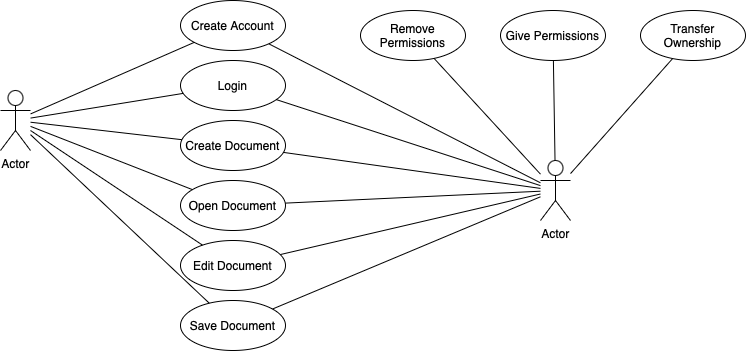

The diagram above was exported from draw.io. Its source (the exported page's mxGraphModel, read from the mxfile embedded in the PNG):
<mxGraphModel dx="1026" dy="692" grid="1" gridSize="10" guides="1" tooltips="1" connect="1" arrows="1" fold="1" page="1" pageScale="1" pageWidth="850" pageHeight="1100" math="0" shadow="0">
  <root>
    <mxCell id="0" />
    <mxCell id="1" parent="0" />
    <mxCell id="f6n1D8c3GeaDSSF_qZ1a-1" value="Actor" style="shape=umlActor;verticalLabelPosition=bottom;verticalAlign=top;html=1;outlineConnect=0;" vertex="1" parent="1">
      <mxGeometry x="90" y="170" width="30" height="60" as="geometry" />
    </mxCell>
    <mxCell id="f6n1D8c3GeaDSSF_qZ1a-2" value="Actor" style="shape=umlActor;verticalLabelPosition=bottom;verticalAlign=top;html=1;outlineConnect=0;" vertex="1" parent="1">
      <mxGeometry x="630" y="240" width="30" height="60" as="geometry" />
    </mxCell>
    <mxCell id="f6n1D8c3GeaDSSF_qZ1a-3" value="Create Account" style="ellipse;whiteSpace=wrap;html=1;" vertex="1" parent="1">
      <mxGeometry x="270" y="80" width="105" height="50" as="geometry" />
    </mxCell>
    <mxCell id="f6n1D8c3GeaDSSF_qZ1a-4" value="Login" style="ellipse;whiteSpace=wrap;html=1;" vertex="1" parent="1">
      <mxGeometry x="270" y="140" width="105" height="50" as="geometry" />
    </mxCell>
    <mxCell id="f6n1D8c3GeaDSSF_qZ1a-5" value="Create Document" style="ellipse;whiteSpace=wrap;html=1;" vertex="1" parent="1">
      <mxGeometry x="270" y="200" width="105" height="50" as="geometry" />
    </mxCell>
    <mxCell id="f6n1D8c3GeaDSSF_qZ1a-6" value="Edit Document" style="ellipse;whiteSpace=wrap;html=1;" vertex="1" parent="1">
      <mxGeometry x="270" y="320" width="105" height="50" as="geometry" />
    </mxCell>
    <mxCell id="f6n1D8c3GeaDSSF_qZ1a-7" value="Open Document" style="ellipse;whiteSpace=wrap;html=1;" vertex="1" parent="1">
      <mxGeometry x="270" y="260" width="105" height="50" as="geometry" />
    </mxCell>
    <mxCell id="f6n1D8c3GeaDSSF_qZ1a-8" value="Save Document" style="ellipse;whiteSpace=wrap;html=1;" vertex="1" parent="1">
      <mxGeometry x="270" y="380" width="105" height="50" as="geometry" />
    </mxCell>
    <mxCell id="f6n1D8c3GeaDSSF_qZ1a-9" value="Give Permissions" style="ellipse;whiteSpace=wrap;html=1;" vertex="1" parent="1">
      <mxGeometry x="590" y="90" width="105" height="50" as="geometry" />
    </mxCell>
    <mxCell id="f6n1D8c3GeaDSSF_qZ1a-10" value="Remove Permissions" style="ellipse;whiteSpace=wrap;html=1;" vertex="1" parent="1">
      <mxGeometry x="450" y="90" width="105" height="50" as="geometry" />
    </mxCell>
    <mxCell id="f6n1D8c3GeaDSSF_qZ1a-11" value="Transfer Ownership" style="ellipse;whiteSpace=wrap;html=1;" vertex="1" parent="1">
      <mxGeometry x="730" y="90" width="105" height="50" as="geometry" />
    </mxCell>
    <mxCell id="f6n1D8c3GeaDSSF_qZ1a-13" value="" style="endArrow=none;html=1;rounded=0;" edge="1" parent="1" source="f6n1D8c3GeaDSSF_qZ1a-3" target="f6n1D8c3GeaDSSF_qZ1a-1">
      <mxGeometry width="50" height="50" relative="1" as="geometry">
        <mxPoint x="400" y="360" as="sourcePoint" />
        <mxPoint x="450" y="310" as="targetPoint" />
      </mxGeometry>
    </mxCell>
    <mxCell id="f6n1D8c3GeaDSSF_qZ1a-14" value="" style="endArrow=none;html=1;rounded=0;" edge="1" parent="1" source="f6n1D8c3GeaDSSF_qZ1a-4" target="f6n1D8c3GeaDSSF_qZ1a-1">
      <mxGeometry width="50" height="50" relative="1" as="geometry">
        <mxPoint x="400" y="360" as="sourcePoint" />
        <mxPoint x="450" y="310" as="targetPoint" />
      </mxGeometry>
    </mxCell>
    <mxCell id="f6n1D8c3GeaDSSF_qZ1a-15" value="" style="endArrow=none;html=1;rounded=0;" edge="1" parent="1" source="f6n1D8c3GeaDSSF_qZ1a-5" target="f6n1D8c3GeaDSSF_qZ1a-1">
      <mxGeometry width="50" height="50" relative="1" as="geometry">
        <mxPoint x="400" y="360" as="sourcePoint" />
        <mxPoint x="450" y="310" as="targetPoint" />
      </mxGeometry>
    </mxCell>
    <mxCell id="f6n1D8c3GeaDSSF_qZ1a-16" value="" style="endArrow=none;html=1;rounded=0;" edge="1" parent="1" source="f6n1D8c3GeaDSSF_qZ1a-7" target="f6n1D8c3GeaDSSF_qZ1a-1">
      <mxGeometry width="50" height="50" relative="1" as="geometry">
        <mxPoint x="400" y="360" as="sourcePoint" />
        <mxPoint x="450" y="310" as="targetPoint" />
      </mxGeometry>
    </mxCell>
    <mxCell id="f6n1D8c3GeaDSSF_qZ1a-17" value="" style="endArrow=none;html=1;rounded=0;" edge="1" parent="1" source="f6n1D8c3GeaDSSF_qZ1a-6" target="f6n1D8c3GeaDSSF_qZ1a-1">
      <mxGeometry width="50" height="50" relative="1" as="geometry">
        <mxPoint x="400" y="360" as="sourcePoint" />
        <mxPoint x="450" y="310" as="targetPoint" />
      </mxGeometry>
    </mxCell>
    <mxCell id="f6n1D8c3GeaDSSF_qZ1a-18" value="" style="endArrow=none;html=1;rounded=0;" edge="1" parent="1" source="f6n1D8c3GeaDSSF_qZ1a-8" target="f6n1D8c3GeaDSSF_qZ1a-1">
      <mxGeometry width="50" height="50" relative="1" as="geometry">
        <mxPoint x="400" y="360" as="sourcePoint" />
        <mxPoint x="450" y="310" as="targetPoint" />
      </mxGeometry>
    </mxCell>
    <mxCell id="f6n1D8c3GeaDSSF_qZ1a-19" value="" style="endArrow=none;html=1;rounded=0;" edge="1" parent="1" source="f6n1D8c3GeaDSSF_qZ1a-8" target="f6n1D8c3GeaDSSF_qZ1a-2">
      <mxGeometry width="50" height="50" relative="1" as="geometry">
        <mxPoint x="400" y="360" as="sourcePoint" />
        <mxPoint x="450" y="310" as="targetPoint" />
      </mxGeometry>
    </mxCell>
    <mxCell id="f6n1D8c3GeaDSSF_qZ1a-20" value="" style="endArrow=none;html=1;rounded=0;" edge="1" parent="1" source="f6n1D8c3GeaDSSF_qZ1a-6" target="f6n1D8c3GeaDSSF_qZ1a-2">
      <mxGeometry width="50" height="50" relative="1" as="geometry">
        <mxPoint x="400" y="360" as="sourcePoint" />
        <mxPoint x="450" y="310" as="targetPoint" />
      </mxGeometry>
    </mxCell>
    <mxCell id="f6n1D8c3GeaDSSF_qZ1a-21" value="" style="endArrow=none;html=1;rounded=0;" edge="1" parent="1" source="f6n1D8c3GeaDSSF_qZ1a-7" target="f6n1D8c3GeaDSSF_qZ1a-2">
      <mxGeometry width="50" height="50" relative="1" as="geometry">
        <mxPoint x="400" y="360" as="sourcePoint" />
        <mxPoint x="450" y="310" as="targetPoint" />
      </mxGeometry>
    </mxCell>
    <mxCell id="f6n1D8c3GeaDSSF_qZ1a-22" value="" style="endArrow=none;html=1;rounded=0;" edge="1" parent="1" source="f6n1D8c3GeaDSSF_qZ1a-5" target="f6n1D8c3GeaDSSF_qZ1a-2">
      <mxGeometry width="50" height="50" relative="1" as="geometry">
        <mxPoint x="400" y="360" as="sourcePoint" />
        <mxPoint x="450" y="310" as="targetPoint" />
      </mxGeometry>
    </mxCell>
    <mxCell id="f6n1D8c3GeaDSSF_qZ1a-23" value="" style="endArrow=none;html=1;rounded=0;" edge="1" parent="1" source="f6n1D8c3GeaDSSF_qZ1a-4" target="f6n1D8c3GeaDSSF_qZ1a-2">
      <mxGeometry width="50" height="50" relative="1" as="geometry">
        <mxPoint x="400" y="360" as="sourcePoint" />
        <mxPoint x="450" y="310" as="targetPoint" />
      </mxGeometry>
    </mxCell>
    <mxCell id="f6n1D8c3GeaDSSF_qZ1a-24" value="" style="endArrow=none;html=1;rounded=0;" edge="1" parent="1" source="f6n1D8c3GeaDSSF_qZ1a-3" target="f6n1D8c3GeaDSSF_qZ1a-2">
      <mxGeometry width="50" height="50" relative="1" as="geometry">
        <mxPoint x="400" y="360" as="sourcePoint" />
        <mxPoint x="450" y="310" as="targetPoint" />
      </mxGeometry>
    </mxCell>
    <mxCell id="f6n1D8c3GeaDSSF_qZ1a-25" value="" style="endArrow=none;html=1;rounded=0;" edge="1" parent="1" source="f6n1D8c3GeaDSSF_qZ1a-10" target="f6n1D8c3GeaDSSF_qZ1a-2">
      <mxGeometry width="50" height="50" relative="1" as="geometry">
        <mxPoint x="400" y="360" as="sourcePoint" />
        <mxPoint x="450" y="310" as="targetPoint" />
      </mxGeometry>
    </mxCell>
    <mxCell id="f6n1D8c3GeaDSSF_qZ1a-26" value="" style="endArrow=none;html=1;rounded=0;" edge="1" parent="1" source="f6n1D8c3GeaDSSF_qZ1a-9" target="f6n1D8c3GeaDSSF_qZ1a-2">
      <mxGeometry width="50" height="50" relative="1" as="geometry">
        <mxPoint x="400" y="360" as="sourcePoint" />
        <mxPoint x="450" y="310" as="targetPoint" />
      </mxGeometry>
    </mxCell>
    <mxCell id="f6n1D8c3GeaDSSF_qZ1a-27" value="" style="endArrow=none;html=1;rounded=0;" edge="1" parent="1" source="f6n1D8c3GeaDSSF_qZ1a-2" target="f6n1D8c3GeaDSSF_qZ1a-11">
      <mxGeometry width="50" height="50" relative="1" as="geometry">
        <mxPoint x="400" y="360" as="sourcePoint" />
        <mxPoint x="450" y="310" as="targetPoint" />
      </mxGeometry>
    </mxCell>
  </root>
</mxGraphModel>